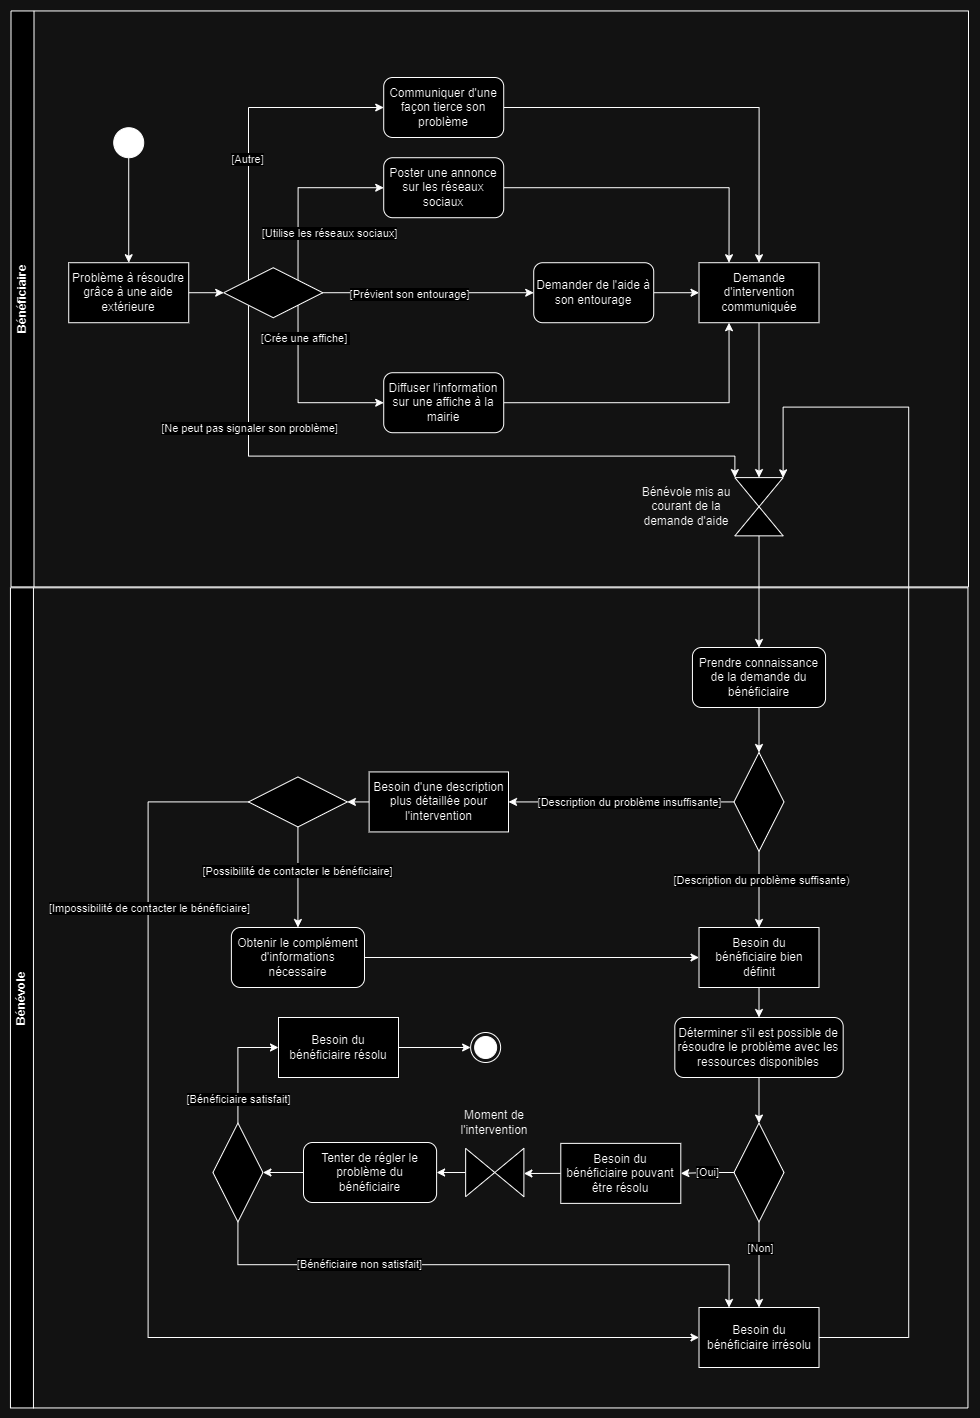

The diagram above was exported from draw.io. Its source (the exported page's mxGraphModel, read from the mxfile embedded in the PNG):
<mxGraphModel dx="2442" dy="2103" grid="1" gridSize="10" guides="1" tooltips="1" connect="1" arrows="1" fold="1" page="1" pageScale="1" pageWidth="1169" pageHeight="827" math="0" shadow="0">
  <root>
    <mxCell id="0" />
    <mxCell id="1" parent="0" />
    <mxCell id="2" value="Bénéficiaire" style="swimlane;whiteSpace=wrap;html=1;rotation=-90;" vertex="1" parent="1">
      <mxGeometry x="473.28" y="-377.33" width="575.94" height="957.5" as="geometry" />
    </mxCell>
    <mxCell id="3" style="edgeStyle=orthogonalEdgeStyle;rounded=0;orthogonalLoop=1;jettySize=auto;html=1;exitX=0.5;exitY=1;exitDx=0;exitDy=0;entryX=0.5;entryY=0;entryDx=0;entryDy=0;" edge="1" parent="2" source="4" target="6">
      <mxGeometry relative="1" as="geometry" />
    </mxCell>
    <mxCell id="4" value="" style="ellipse;whiteSpace=wrap;html=1;aspect=fixed;fillColor=#000000;fontFamily=Helvetica;fontSize=11;fontColor=default;" vertex="1" parent="2">
      <mxGeometry x="-88.06" y="307.55" width="30" height="30" as="geometry" />
    </mxCell>
    <mxCell id="5" style="edgeStyle=orthogonalEdgeStyle;rounded=0;orthogonalLoop=1;jettySize=auto;html=1;exitX=1;exitY=0.5;exitDx=0;exitDy=0;entryX=0;entryY=0.5;entryDx=0;entryDy=0;" edge="1" parent="2" source="6" target="17">
      <mxGeometry relative="1" as="geometry" />
    </mxCell>
    <mxCell id="6" value="Problème à résoudre grâce à une aide extérieure" style="rounded=0;whiteSpace=wrap;html=1;" vertex="1" parent="2">
      <mxGeometry x="-133.06" y="442.55" width="120" height="60" as="geometry" />
    </mxCell>
    <mxCell id="7" style="edgeStyle=orthogonalEdgeStyle;rounded=0;orthogonalLoop=1;jettySize=auto;html=1;exitX=1;exitY=0.5;exitDx=0;exitDy=0;entryX=0;entryY=0.5;entryDx=0;entryDy=0;" edge="1" parent="2" source="17" target="21">
      <mxGeometry relative="1" as="geometry" />
    </mxCell>
    <mxCell id="8" value="[Prévient son entourage]" style="edgeLabel;html=1;align=center;verticalAlign=middle;resizable=0;points=[];" vertex="1" connectable="0" parent="7">
      <mxGeometry x="-0.1919" y="-1" relative="1" as="geometry">
        <mxPoint as="offset" />
      </mxGeometry>
    </mxCell>
    <mxCell id="9" style="edgeStyle=orthogonalEdgeStyle;rounded=0;orthogonalLoop=1;jettySize=auto;html=1;exitX=1;exitY=1;exitDx=0;exitDy=0;entryX=0;entryY=0.5;entryDx=0;entryDy=0;" edge="1" parent="2" source="17" target="23">
      <mxGeometry relative="1" as="geometry">
        <Array as="points">
          <mxPoint x="96" y="583" />
        </Array>
      </mxGeometry>
    </mxCell>
    <mxCell id="10" value="[Crée une affiche]&amp;nbsp;" style="edgeLabel;html=1;align=center;verticalAlign=middle;resizable=0;points=[];" vertex="1" connectable="0" parent="9">
      <mxGeometry x="-0.5348" y="-2" relative="1" as="geometry">
        <mxPoint x="8" y="-10" as="offset" />
      </mxGeometry>
    </mxCell>
    <mxCell id="11" style="edgeStyle=orthogonalEdgeStyle;rounded=0;orthogonalLoop=1;jettySize=auto;html=1;exitX=1;exitY=0;exitDx=0;exitDy=0;entryX=0;entryY=0.5;entryDx=0;entryDy=0;" edge="1" parent="2" source="17" target="25">
      <mxGeometry relative="1" as="geometry">
        <Array as="points">
          <mxPoint x="96" y="368" />
        </Array>
      </mxGeometry>
    </mxCell>
    <mxCell id="12" value="[Utilise les réseaux sociaux]" style="edgeLabel;html=1;align=center;verticalAlign=middle;resizable=0;points=[];" vertex="1" connectable="0" parent="11">
      <mxGeometry x="-0.467" y="-2" relative="1" as="geometry">
        <mxPoint x="28" as="offset" />
      </mxGeometry>
    </mxCell>
    <mxCell id="13" style="edgeStyle=orthogonalEdgeStyle;rounded=0;orthogonalLoop=1;jettySize=auto;html=1;exitX=0;exitY=1;exitDx=0;exitDy=0;entryX=0.239;entryY=0.022;entryDx=0;entryDy=0;entryPerimeter=0;" edge="1" parent="2" source="17">
      <mxGeometry relative="1" as="geometry">
        <mxPoint x="30.55000000000002" y="483.65000000000003" as="sourcePoint" />
        <mxPoint x="533.0817499999998" y="657.4315" as="targetPoint" />
        <Array as="points">
          <mxPoint x="47" y="636" />
          <mxPoint x="533" y="636" />
        </Array>
      </mxGeometry>
    </mxCell>
    <mxCell id="14" value="[Ne peut pas signaler son problème]" style="edgeLabel;html=1;align=center;verticalAlign=middle;resizable=0;points=[];" vertex="1" connectable="0" parent="13">
      <mxGeometry x="-0.6282" relative="1" as="geometry">
        <mxPoint as="offset" />
      </mxGeometry>
    </mxCell>
    <mxCell id="15" style="edgeStyle=orthogonalEdgeStyle;rounded=0;orthogonalLoop=1;jettySize=auto;html=1;exitX=0;exitY=0;exitDx=0;exitDy=0;entryX=0;entryY=0.5;entryDx=0;entryDy=0;" edge="1" parent="2" source="17" target="29">
      <mxGeometry relative="1" as="geometry">
        <Array as="points">
          <mxPoint x="47" y="287" />
        </Array>
      </mxGeometry>
    </mxCell>
    <mxCell id="16" value="[Autre]" style="edgeLabel;html=1;align=center;verticalAlign=middle;resizable=0;points=[];" vertex="1" connectable="0" parent="15">
      <mxGeometry x="-0.2125" y="2" relative="1" as="geometry">
        <mxPoint as="offset" />
      </mxGeometry>
    </mxCell>
    <mxCell id="17" value="" style="rhombus;whiteSpace=wrap;html=1;" vertex="1" parent="2">
      <mxGeometry x="21.94" y="447.55" width="99.06" height="50" as="geometry" />
    </mxCell>
    <mxCell id="18" style="edgeStyle=orthogonalEdgeStyle;rounded=0;orthogonalLoop=1;jettySize=auto;html=1;entryX=0.5;entryY=0;entryDx=0;entryDy=0;" edge="1" parent="2" source="19" target="26">
      <mxGeometry relative="1" as="geometry">
        <mxPoint x="556.72" y="507.33" as="sourcePoint" />
      </mxGeometry>
    </mxCell>
    <mxCell id="19" value="Demande d'intervention communiquée" style="rounded=0;whiteSpace=wrap;html=1;" vertex="1" parent="2">
      <mxGeometry x="497.24" y="442.55" width="120" height="60" as="geometry" />
    </mxCell>
    <mxCell id="20" style="edgeStyle=orthogonalEdgeStyle;rounded=0;orthogonalLoop=1;jettySize=auto;html=1;exitX=1;exitY=0.5;exitDx=0;exitDy=0;entryX=0;entryY=0.5;entryDx=0;entryDy=0;" edge="1" parent="2" source="21" target="19">
      <mxGeometry relative="1" as="geometry" />
    </mxCell>
    <mxCell id="21" value="Demander de l'aide à son entourage" style="rounded=1;whiteSpace=wrap;html=1;" vertex="1" parent="2">
      <mxGeometry x="331.94" y="442.55" width="120" height="60" as="geometry" />
    </mxCell>
    <mxCell id="22" style="edgeStyle=orthogonalEdgeStyle;rounded=0;orthogonalLoop=1;jettySize=auto;html=1;exitX=1;exitY=0.5;exitDx=0;exitDy=0;entryX=0.25;entryY=1;entryDx=0;entryDy=0;" edge="1" parent="2" source="23" target="19">
      <mxGeometry relative="1" as="geometry" />
    </mxCell>
    <mxCell id="23" value="Diffuser l'information sur une affiche à la mairie" style="rounded=1;whiteSpace=wrap;html=1;" vertex="1" parent="2">
      <mxGeometry x="181.94" y="552.55" width="120" height="60" as="geometry" />
    </mxCell>
    <mxCell id="24" style="edgeStyle=orthogonalEdgeStyle;rounded=0;orthogonalLoop=1;jettySize=auto;html=1;exitX=1;exitY=0.5;exitDx=0;exitDy=0;entryX=0.25;entryY=0;entryDx=0;entryDy=0;" edge="1" parent="2" source="25" target="19">
      <mxGeometry relative="1" as="geometry" />
    </mxCell>
    <mxCell id="25" value="Poster une annonce sur les réseaux sociaux" style="rounded=1;whiteSpace=wrap;html=1;" vertex="1" parent="2">
      <mxGeometry x="181.94" y="337.55" width="120" height="60" as="geometry" />
    </mxCell>
    <mxCell id="26" value="" style="shape=collate;whiteSpace=wrap;html=1;" vertex="1" parent="2">
      <mxGeometry x="533.11" y="657.43" width="48.25" height="58.25" as="geometry" />
    </mxCell>
    <mxCell id="27" value="Bénévole mis au courant de la demande d'aide" style="text;html=1;align=center;verticalAlign=middle;whiteSpace=wrap;rounded=0;" vertex="1" parent="2">
      <mxGeometry x="436.98" y="671.55" width="96.13" height="30" as="geometry" />
    </mxCell>
    <mxCell id="28" style="edgeStyle=orthogonalEdgeStyle;rounded=0;orthogonalLoop=1;jettySize=auto;html=1;exitX=1;exitY=0.5;exitDx=0;exitDy=0;entryX=0.5;entryY=0;entryDx=0;entryDy=0;" edge="1" parent="2" source="29" target="19">
      <mxGeometry relative="1" as="geometry" />
    </mxCell>
    <mxCell id="29" value="Communiquer d'une façon tierce son problème" style="rounded=1;whiteSpace=wrap;html=1;" vertex="1" parent="2">
      <mxGeometry x="181.94000000000005" y="257.33000000000004" width="120" height="60" as="geometry" />
    </mxCell>
    <mxCell id="30" style="edgeStyle=orthogonalEdgeStyle;rounded=0;orthogonalLoop=1;jettySize=auto;html=1;entryX=0.786;entryY=0.006;entryDx=0;entryDy=0;entryPerimeter=0;exitX=1;exitY=0.5;exitDx=0;exitDy=0;" edge="1" parent="2">
      <mxGeometry relative="1" as="geometry">
        <mxPoint x="581.3645000000001" y="657.6794999999997" as="targetPoint" />
        <mxPoint x="615.95" y="1517.33" as="sourcePoint" />
        <Array as="points">
          <mxPoint x="707" y="1517" />
          <mxPoint x="707" y="587" />
          <mxPoint x="581" y="587" />
        </Array>
      </mxGeometry>
    </mxCell>
    <mxCell id="31" value="Bénévole" style="swimlane;whiteSpace=wrap;html=1;rotation=-90;" vertex="1" parent="1">
      <mxGeometry x="350.63" y="321.63" width="820.13" height="957.5" as="geometry" />
    </mxCell>
    <mxCell id="32" style="edgeStyle=orthogonalEdgeStyle;rounded=0;orthogonalLoop=1;jettySize=auto;html=1;exitX=0.5;exitY=1;exitDx=0;exitDy=0;entryX=1;entryY=0.5;entryDx=0;entryDy=0;" edge="1" parent="31" source="33" target="38">
      <mxGeometry relative="1" as="geometry" />
    </mxCell>
    <mxCell id="33" value="Prendre connaissance de la demande du bénéficiaire" style="rounded=1;whiteSpace=wrap;html=1;" vertex="1" parent="31">
      <mxGeometry x="613.3199999999999" y="128.37" width="133.1" height="60" as="geometry" />
    </mxCell>
    <mxCell id="34" style="edgeStyle=orthogonalEdgeStyle;rounded=0;orthogonalLoop=1;jettySize=auto;html=1;exitX=0;exitY=0.5;exitDx=0;exitDy=0;entryX=0.5;entryY=0;entryDx=0;entryDy=0;" edge="1" parent="31" source="38" target="40">
      <mxGeometry relative="1" as="geometry" />
    </mxCell>
    <mxCell id="35" value="[Description du problème suffisante)" style="edgeLabel;html=1;align=center;verticalAlign=middle;resizable=0;points=[];" vertex="1" connectable="0" parent="34">
      <mxGeometry x="-0.2551" y="1" relative="1" as="geometry">
        <mxPoint as="offset" />
      </mxGeometry>
    </mxCell>
    <mxCell id="36" style="edgeStyle=orthogonalEdgeStyle;rounded=0;orthogonalLoop=1;jettySize=auto;html=1;exitX=0.5;exitY=0;exitDx=0;exitDy=0;entryX=1;entryY=0.5;entryDx=0;entryDy=0;" edge="1" parent="31" source="38" target="42">
      <mxGeometry relative="1" as="geometry" />
    </mxCell>
    <mxCell id="37" value="[Description du problème insuffisante]" style="edgeLabel;html=1;align=center;verticalAlign=middle;resizable=0;points=[];" vertex="1" connectable="0" parent="36">
      <mxGeometry x="0.0328" y="-2" relative="1" as="geometry">
        <mxPoint x="11" y="2" as="offset" />
      </mxGeometry>
    </mxCell>
    <mxCell id="38" value="" style="rhombus;whiteSpace=wrap;html=1;rotation=-90;" vertex="1" parent="31">
      <mxGeometry x="630.43" y="257.8" width="98.87" height="50" as="geometry" />
    </mxCell>
    <mxCell id="39" style="edgeStyle=orthogonalEdgeStyle;rounded=0;orthogonalLoop=1;jettySize=auto;html=1;exitX=0.5;exitY=1;exitDx=0;exitDy=0;entryX=0.5;entryY=0;entryDx=0;entryDy=0;" edge="1" parent="31" source="40" target="58">
      <mxGeometry relative="1" as="geometry" />
    </mxCell>
    <mxCell id="40" value="Besoin du bénéficiaire bien définit" style="rounded=0;whiteSpace=wrap;html=1;" vertex="1" parent="31">
      <mxGeometry x="619.88" y="408.37" width="120" height="60" as="geometry" />
    </mxCell>
    <mxCell id="41" style="edgeStyle=orthogonalEdgeStyle;rounded=0;orthogonalLoop=1;jettySize=auto;html=1;exitX=0;exitY=0.5;exitDx=0;exitDy=0;entryX=0;entryY=0.5;entryDx=0;entryDy=0;" edge="1" parent="31" source="42" target="50">
      <mxGeometry relative="1" as="geometry" />
    </mxCell>
    <mxCell id="42" value="Besoin d'une description plus détaillée pour l'intervention" style="rounded=0;whiteSpace=wrap;html=1;" vertex="1" parent="31">
      <mxGeometry x="290" y="252.8" width="139.37" height="60" as="geometry" />
    </mxCell>
    <mxCell id="43" style="edgeStyle=orthogonalEdgeStyle;rounded=0;orthogonalLoop=1;jettySize=auto;html=1;exitX=1;exitY=0.5;exitDx=0;exitDy=0;entryX=0;entryY=0.5;entryDx=0;entryDy=0;" edge="1" parent="31" source="44" target="40">
      <mxGeometry relative="1" as="geometry" />
    </mxCell>
    <mxCell id="44" value="Obtenir le complément d'informations nécessaire" style="rounded=1;whiteSpace=wrap;html=1;" vertex="1" parent="31">
      <mxGeometry x="152.25999999999993" y="408.37" width="133.1" height="60" as="geometry" />
    </mxCell>
    <mxCell id="45" style="edgeStyle=orthogonalEdgeStyle;rounded=0;orthogonalLoop=1;jettySize=auto;html=1;exitX=0.5;exitY=0;exitDx=0;exitDy=0;entryX=0.5;entryY=0;entryDx=0;entryDy=0;" edge="1" parent="31" source="50" target="44">
      <mxGeometry relative="1" as="geometry" />
    </mxCell>
    <mxCell id="46" value="[" style="edgeLabel;html=1;align=center;verticalAlign=middle;resizable=0;points=[];" vertex="1" connectable="0" parent="45">
      <mxGeometry x="-0.1608" relative="1" as="geometry">
        <mxPoint as="offset" />
      </mxGeometry>
    </mxCell>
    <mxCell id="47" value="[Possibilité de contacter le bénéficiaire]" style="edgeLabel;html=1;align=center;verticalAlign=middle;resizable=0;points=[];" vertex="1" connectable="0" parent="45">
      <mxGeometry x="-0.1166" y="-1" relative="1" as="geometry">
        <mxPoint as="offset" />
      </mxGeometry>
    </mxCell>
    <mxCell id="48" style="edgeStyle=orthogonalEdgeStyle;rounded=0;orthogonalLoop=1;jettySize=auto;html=1;exitX=1;exitY=0.5;exitDx=0;exitDy=0;entryX=0;entryY=0.5;entryDx=0;entryDy=0;" edge="1" parent="31" source="50" target="51">
      <mxGeometry relative="1" as="geometry">
        <Array as="points">
          <mxPoint x="69" y="283" />
          <mxPoint x="69" y="818" />
        </Array>
      </mxGeometry>
    </mxCell>
    <mxCell id="49" value="[Impossibilité de contacter le bénéficiaire]" style="edgeLabel;html=1;align=center;verticalAlign=middle;resizable=0;points=[];" vertex="1" connectable="0" parent="48">
      <mxGeometry x="-0.6397" y="-2" relative="1" as="geometry">
        <mxPoint x="2" y="-8" as="offset" />
      </mxGeometry>
    </mxCell>
    <mxCell id="50" value="" style="rhombus;whiteSpace=wrap;html=1;rotation=-180;" vertex="1" parent="31">
      <mxGeometry x="169.37" y="257.80000000000007" width="98.87" height="50" as="geometry" />
    </mxCell>
    <mxCell id="51" value="Besoin du bénéficiaire irrésolu" style="rounded=0;whiteSpace=wrap;html=1;" vertex="1" parent="31">
      <mxGeometry x="619.88" y="788.37" width="120" height="60" as="geometry" />
    </mxCell>
    <mxCell id="52" style="edgeStyle=orthogonalEdgeStyle;rounded=0;orthogonalLoop=1;jettySize=auto;html=1;exitX=0;exitY=0.5;exitDx=0;exitDy=0;entryX=0.5;entryY=0;entryDx=0;entryDy=0;" edge="1" parent="31" source="56" target="51">
      <mxGeometry relative="1" as="geometry" />
    </mxCell>
    <mxCell id="53" value="[Non]" style="edgeLabel;html=1;align=center;verticalAlign=middle;resizable=0;points=[];" vertex="1" connectable="0" parent="52">
      <mxGeometry x="-0.4076" y="1" relative="1" as="geometry">
        <mxPoint as="offset" />
      </mxGeometry>
    </mxCell>
    <mxCell id="54" style="edgeStyle=orthogonalEdgeStyle;rounded=0;orthogonalLoop=1;jettySize=auto;html=1;exitX=0.5;exitY=0;exitDx=0;exitDy=0;entryX=1;entryY=0.5;entryDx=0;entryDy=0;" edge="1" parent="31" source="56" target="60">
      <mxGeometry relative="1" as="geometry" />
    </mxCell>
    <mxCell id="55" value="[Oui]" style="edgeLabel;html=1;align=center;verticalAlign=middle;resizable=0;points=[];" vertex="1" connectable="0" parent="54">
      <mxGeometry x="-0.0163" y="-1" relative="1" as="geometry">
        <mxPoint y="-1" as="offset" />
      </mxGeometry>
    </mxCell>
    <mxCell id="56" value="" style="rhombus;whiteSpace=wrap;html=1;rotation=-90;" vertex="1" parent="31">
      <mxGeometry x="630.43" y="628.37" width="98.87" height="50" as="geometry" />
    </mxCell>
    <mxCell id="57" style="edgeStyle=orthogonalEdgeStyle;rounded=0;orthogonalLoop=1;jettySize=auto;html=1;exitX=0.5;exitY=1;exitDx=0;exitDy=0;entryX=1;entryY=0.5;entryDx=0;entryDy=0;" edge="1" parent="31" source="58" target="56">
      <mxGeometry relative="1" as="geometry" />
    </mxCell>
    <mxCell id="58" value="Déterminer s'il est possible de résoudre le problème avec les ressources disponibles" style="rounded=1;whiteSpace=wrap;html=1;" vertex="1" parent="31">
      <mxGeometry x="595.6999999999999" y="498.37" width="168.34" height="60" as="geometry" />
    </mxCell>
    <mxCell id="59" style="edgeStyle=orthogonalEdgeStyle;rounded=0;orthogonalLoop=1;jettySize=auto;html=1;exitX=0;exitY=0.5;exitDx=0;exitDy=0;entryX=0.5;entryY=0;entryDx=0;entryDy=0;" edge="1" parent="31" source="60" target="62">
      <mxGeometry relative="1" as="geometry" />
    </mxCell>
    <mxCell id="60" value="Besoin du bénéficiaire pouvant être résolu" style="rounded=0;whiteSpace=wrap;html=1;" vertex="1" parent="31">
      <mxGeometry x="481.65999999999997" y="624.25" width="120" height="60" as="geometry" />
    </mxCell>
    <mxCell id="61" style="edgeStyle=orthogonalEdgeStyle;rounded=0;orthogonalLoop=1;jettySize=auto;html=1;exitX=0.5;exitY=1;exitDx=0;exitDy=0;entryX=1;entryY=0.5;entryDx=0;entryDy=0;" edge="1" parent="31" source="62" target="65">
      <mxGeometry relative="1" as="geometry" />
    </mxCell>
    <mxCell id="62" value="" style="shape=collate;whiteSpace=wrap;html=1;rotation=90;" vertex="1" parent="31">
      <mxGeometry x="391.5" y="624.25" width="48.25" height="58.25" as="geometry" />
    </mxCell>
    <mxCell id="63" value="Moment de l'intervention" style="text;html=1;align=center;verticalAlign=middle;whiteSpace=wrap;rounded=0;" vertex="1" parent="31">
      <mxGeometry x="367.56" y="588.37" width="96.13" height="30" as="geometry" />
    </mxCell>
    <mxCell id="64" style="edgeStyle=orthogonalEdgeStyle;rounded=0;orthogonalLoop=1;jettySize=auto;html=1;exitX=0;exitY=0.5;exitDx=0;exitDy=0;entryX=0.5;entryY=1;entryDx=0;entryDy=0;" edge="1" parent="31" source="65" target="70">
      <mxGeometry relative="1" as="geometry" />
    </mxCell>
    <mxCell id="65" value="Tenter de régler le problème du bénéficiaire" style="rounded=1;whiteSpace=wrap;html=1;" vertex="1" parent="31">
      <mxGeometry x="224.37" y="623.38" width="133.1" height="60" as="geometry" />
    </mxCell>
    <mxCell id="66" style="edgeStyle=orthogonalEdgeStyle;rounded=0;orthogonalLoop=1;jettySize=auto;html=1;exitX=0;exitY=0.5;exitDx=0;exitDy=0;entryX=0.25;entryY=0;entryDx=0;entryDy=0;" edge="1" parent="31" source="70" target="51">
      <mxGeometry relative="1" as="geometry" />
    </mxCell>
    <mxCell id="67" value="[Bénéficiaire non satisfait]" style="edgeLabel;html=1;align=center;verticalAlign=middle;resizable=0;points=[];" vertex="1" connectable="0" parent="66">
      <mxGeometry x="-0.6935" y="1" relative="1" as="geometry">
        <mxPoint x="75" as="offset" />
      </mxGeometry>
    </mxCell>
    <mxCell id="68" style="edgeStyle=orthogonalEdgeStyle;rounded=0;orthogonalLoop=1;jettySize=auto;html=1;exitX=1;exitY=0.5;exitDx=0;exitDy=0;entryX=0;entryY=0.5;entryDx=0;entryDy=0;" edge="1" parent="31" source="70" target="72">
      <mxGeometry relative="1" as="geometry" />
    </mxCell>
    <mxCell id="69" value="[Bénéficiaire satisfait]" style="edgeLabel;html=1;align=center;verticalAlign=middle;resizable=0;points=[];" vertex="1" connectable="0" parent="68">
      <mxGeometry x="-0.5436" relative="1" as="geometry">
        <mxPoint y="1" as="offset" />
      </mxGeometry>
    </mxCell>
    <mxCell id="70" value="" style="rhombus;whiteSpace=wrap;html=1;rotation=-90;" vertex="1" parent="31">
      <mxGeometry x="109.37" y="628.37" width="98.87" height="50" as="geometry" />
    </mxCell>
    <mxCell id="71" style="edgeStyle=orthogonalEdgeStyle;rounded=0;orthogonalLoop=1;jettySize=auto;html=1;exitX=1;exitY=0.5;exitDx=0;exitDy=0;entryX=0;entryY=0.5;entryDx=0;entryDy=0;" edge="1" parent="31" source="72" target="73">
      <mxGeometry relative="1" as="geometry" />
    </mxCell>
    <mxCell id="72" value="Besoin du bénéficiaire résolu" style="rounded=0;whiteSpace=wrap;html=1;" vertex="1" parent="31">
      <mxGeometry x="199.37" y="498.37" width="120" height="60" as="geometry" />
    </mxCell>
    <mxCell id="73" value="" style="ellipse;html=1;shape=endState;fillColor=#000000;strokeColor=#000000;fontFamily=Helvetica;fontSize=11;fontColor=default;" vertex="1" parent="31">
      <mxGeometry x="391.50000000000006" y="513.37" width="30" height="30" as="geometry" />
    </mxCell>
    <mxCell id="74" style="edgeStyle=orthogonalEdgeStyle;rounded=0;orthogonalLoop=1;jettySize=auto;html=1;exitX=0.5;exitY=1;exitDx=0;exitDy=0;entryX=0.5;entryY=0;entryDx=0;entryDy=0;" edge="1" source="26" target="33" parent="1">
      <mxGeometry relative="1" as="geometry" />
    </mxCell>
  </root>
</mxGraphModel>